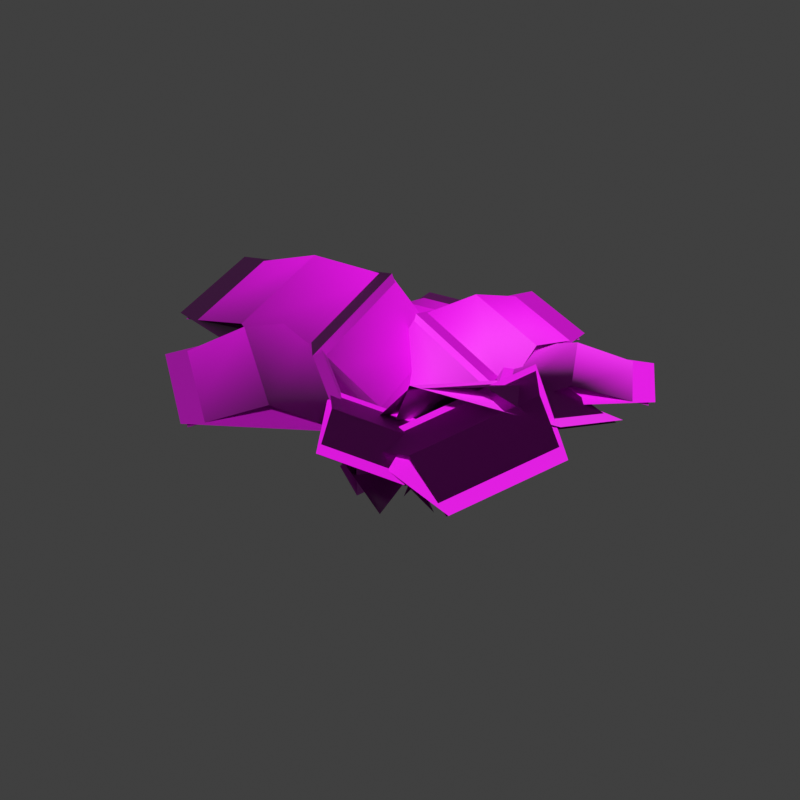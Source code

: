 # Source: fern_v2.blend  (saved by Blender 5.2.45; exported with 4.5.12 LTS)
import bpy
from mathutils import Matrix  # noqa: F401  (used for matrix-valued properties, if any)

bpy.ops.wm.read_factory_settings(use_empty=True)
scene = bpy.context.scene
scene.name = 'Scene'

# ---- collections
col_collection = bpy.data.collections.new('Collection'); scene.collection.children.link(col_collection)

# ---- images (referenced by path relative to the original .blend; pixels are not part of the script)
import os
ASSET_DIR = os.environ.get("B2B_ASSET_DIR", "")  # directory of the original .blend (textures are referenced by path, not embedded)
HERE = os.path.dirname(os.path.abspath(__file__))  # packed textures are extracted next to this script under _unpacked/

def load_image(name, relpath, width, height, colorspace="sRGB"):
    """Load a texture the original file referenced (path relative to the .blend, or extracted next to this script)."""
    p = next((c for c in (os.path.join(HERE, relpath), os.path.join(ASSET_DIR, relpath)) if relpath and os.path.exists(c)), "")
    if p:
        img = bpy.data.images.load(p, check_existing=True)
        img.name = name
    else:  # same state as the original file: an image datablock whose file is absent (Cycles renders it pink)
        img = bpy.data.images.new(name, width, height)
        img.source = "FILE"
        img.filepath = "//" + (relpath or name)
    img.colorspace_settings.name = colorspace
    return img
img_fern3_alb_png = load_image('fern3_alb.png', 'fern3_alb.png', 1024, 1024, 'sRGB')
img_fern3_nrm_png = load_image('fern3_nrm.png', 'fern3_nrm.png', 1024, 1024, 'Non-Color')

# ---- materials (node trees are filled in below, after node groups)
mat_leaves_fern3 = bpy.data.materials.new('Leaves_Fern3')

# ---- material node trees
mat_leaves_fern3.use_nodes = True; mat_leaves_fern3.node_tree.nodes.clear()
_N = mat_leaves_fern3.node_tree.nodes; _L = mat_leaves_fern3.node_tree.links
n0 = _N.new('ShaderNodeOutputMaterial'); n0.name = 'Material Output'; n0.location = (0, 0)
n1 = _N.new('ShaderNodeBsdfPrincipled'); n1.name = 'Principled BSDF'; n1.location = (0, 0)
n1.inputs[2].default_value = 0.65
n1.inputs[10].default_value = 0.005
n2 = _N.new('ShaderNodeTexImage'); n2.name = 'Image Texture'; n2.location = (0, 0)
n2.image = img_fern3_alb_png
n3 = _N.new('ShaderNodeNormalMap'); n3.name = 'Normal Map'; n3.location = (0, 0)
n3.width = 160
n4 = _N.new('ShaderNodeTexImage'); n4.name = 'Image Texture.001'; n4.location = (0, 0)
n4.image = img_fern3_nrm_png
_L.new(n1.outputs[0], n0.inputs[0])
_L.new(n2.outputs[0], n1.inputs[0])
_L.new(n2.outputs[1], n1.inputs[4])
_L.new(n4.outputs[0], n3.inputs[1])
_L.new(n3.outputs[0], n1.inputs[5])
n0.is_active_output = True

# ---- world
world_world = bpy.data.worlds.new('World'); scene.world = world_world
world_world.use_nodes = True; world_world.node_tree.nodes.clear()
_N = world_world.node_tree.nodes; _L = world_world.node_tree.links
n0 = _N.new('ShaderNodeOutputWorld'); n0.name = 'World Output'; n0.location = (200, 100)
n1 = _N.new('ShaderNodeBackground'); n1.name = 'Background'; n1.location = (-200, 100)
n1.inputs[0].default_value = (0.05088, 0.05088, 0.05088, 1.0)
_L.new(n1.outputs[0], n0.inputs[0])
n0.is_active_output = True
world_world.color = (0.05088, 0.05088, 0.05088)
world_world.sun_shadow_jitter_overblur = 0.0

# ---- meshes
me_fern_v2_lod0 = bpy.data.meshes.new('fern_v2_LOD0')
me_fern_v2_lod0.from_pydata([(-0.01243, -0.1363, 0.06166), (0.01243, 0.1363, -0.02166), (0.06771, 0.1867, 0.1211), (0.03282, -0.1959, 0.2381), (0.03282, -0.1959, 0.2381), (0.06771, 0.1867, 0.1211), (0.1792, 0.1726, 0.2465), (0.145, -0.2021, 0.361), (0.145, -0.2021, 0.361), (0.1792, 0.1726, 0.2465), (0.3308, 0.09815, 0.3208), (0.3076, -0.1564, 0.3986), (0.3076, -0.1564, 0.3986), (0.3308, 0.09815, 0.3208), (0.4919, 0.06481, 0.2901), (0.472, -0.1527, 0.3566), (0.06962, -0.1275, 0.0297), (-0.06962, 0.1275, 0.0103), (-0.03403, 0.2138, 0.1606), (0.1614, -0.1442, 0.1878), (0.1614, -0.1442, 0.1878), (-0.03403, 0.2138, 0.1606), (0.07844, 0.2704, 0.2758), (0.2699, -0.08023, 0.3024), (0.2699, -0.08023, 0.3024), (0.07844, 0.2704, 0.2758), (0.2527, 0.2926, 0.3277), (0.3828, 0.05439, 0.3458), (0.3828, 0.05439, 0.3458), (0.2527, 0.2926, 0.3277), (0.4075, 0.3546, 0.2888), (0.5187, 0.1511, 0.3043), (0.1227, -0.03786, -0.005714), (-0.1227, 0.03786, 0.04571), (-0.1646, 0.07821, 0.2072), (0.18, -0.02809, 0.135), (0.18, -0.02809, 0.135), (-0.1646, 0.07821, 0.2072), (-0.1341, 0.1645, 0.3295), (0.2035, 0.06043, 0.2587), (0.2035, 0.06043, 0.2587), (-0.1341, 0.1645, 0.3295), (-0.0383, 0.2829, 0.3776), (0.191, 0.2121, 0.3296), (0.191, 0.2121, 0.3296), (-0.0383, 0.2829, 0.3776), (0.02266, 0.4213, 0.3437), (0.2186, 0.3609, 0.3026), (0.1173, 0.04885, 0.00275), (-0.1173, -0.04885, 0.03725), (-0.1889, -0.01046, 0.1805), (0.1405, 0.1267, 0.1321), (0.1405, 0.1267, 0.1321), (-0.1889, -0.01046, 0.1805), (-0.2279, 0.09282, 0.2818), (0.09472, 0.2271, 0.2344), (0.09472, 0.2271, 0.2344), (-0.2279, 0.09282, 0.2818), (-0.2315, 0.2473, 0.3167), (-0.01235, 0.3385, 0.2844), (-0.01235, 0.3385, 0.2844), (-0.2315, 0.2473, 0.3167), (-0.2717, 0.3886, 0.279), (-0.08437, 0.4666, 0.2515), (0.05213, 0.1085, 0.01711), (-0.05213, -0.1085, 0.02289), (-0.1219, -0.1289, 0.1542), (0.0244, 0.1758, 0.1461), (0.0244, 0.1758, 0.1461), (-0.1219, -0.1289, 0.1542), (-0.2114, -0.08209, 0.2525), (-0.06807, 0.2163, 0.2446), (-0.06807, 0.2163, 0.2446), (-0.2114, -0.08209, 0.2525), (-0.3097, 0.02399, 0.2934), (-0.2123, 0.2267, 0.288), (-0.2123, 0.2267, 0.288), (-0.3097, 0.02399, 0.2934), (-0.4263, 0.09812, 0.2606), (-0.3431, 0.2714, 0.256), (-0.02506, 0.1605, 0.06051), (0.02506, -0.1605, -0.02051), (-0.02804, -0.2352, 0.1484), (-0.09838, 0.2155, 0.2621), (-0.09838, 0.2155, 0.2621), (-0.02804, -0.2352, 0.1484), (-0.1613, -0.2513, 0.2924), (-0.2302, 0.1901, 0.4038), (-0.2302, 0.1901, 0.4038), (-0.1613, -0.2513, 0.2924), (-0.3556, -0.2091, 0.3737), (-0.4024, 0.09078, 0.4494), (-0.4024, 0.09078, 0.4494), (-0.3556, -0.2091, 0.3737), (-0.5478, -0.2168, 0.3359), (-0.5878, 0.0395, 0.4005), (-0.1226, 0.07982, 0.05614), (0.1226, -0.07982, -0.01614), (0.1326, -0.1727, 0.1301), (-0.2116, 0.05138, 0.2316), (-0.2116, 0.05138, 0.2316), (0.1326, -0.1727, 0.1301), (0.05882, -0.2783, 0.2517), (-0.2783, -0.05887, 0.351), (-0.2783, -0.05887, 0.351), (0.05882, -0.2783, 0.2517), (-0.08742, -0.3848, 0.3182), (-0.3165, -0.2357, 0.3857), (-0.3165, -0.2357, 0.3857), (-0.08742, -0.3848, 0.3182), (-0.1976, -0.5176, 0.2819), (-0.3934, -0.3902, 0.3396), (-0.1052, -0.04685, 0.04737), (0.1052, 0.04685, -0.00737), (0.169, 0.01786, 0.1098), (-0.1263, -0.1137, 0.1866), (-0.1263, -0.1137, 0.1866), (0.169, 0.01786, 0.1098), (0.2061, -0.07372, 0.2076), (-0.08304, -0.2025, 0.2829), (-0.08304, -0.2025, 0.2829), (0.2061, -0.07372, 0.2076), (0.2135, -0.215, 0.2614), (0.01707, -0.3025, 0.3125), (0.01707, -0.3025, 0.3125), (0.2135, -0.215, 0.2614), (0.2541, -0.3445, 0.2334), (0.08622, -0.4193, 0.2771), (-0.08146, -0.1217, -0.03075), (0.08146, 0.1217, 0.07075), (0.1844, 0.1239, 0.2519), (-0.04432, -0.2177, 0.1094), (-0.04432, -0.2177, 0.1094), (0.1844, 0.1239, 0.2519), (0.2964, 0.04385, 0.3685), (0.07242, -0.2907, 0.229), (0.07242, -0.2907, 0.229), (0.2964, 0.04385, 0.3685), (0.406, -0.1072, 0.3937), (0.2538, -0.3345, 0.2989), (0.2538, -0.3345, 0.2989), (0.406, -0.1072, 0.3937), (0.5411, -0.2216, 0.3429), (0.4111, -0.4158, 0.2619)], [], [(0, 1, 2, 3), (4, 5, 6, 7), (8, 9, 10, 11), (12, 13, 14, 15), (16, 17, 18, 19), (20, 21, 22, 23), (24, 25, 26, 27), (28, 29, 30, 31), (32, 33, 34, 35), (36, 37, 38, 39), (40, 41, 42, 43), (44, 45, 46, 47), (48, 49, 50, 51), (52, 53, 54, 55), (56, 57, 58, 59), (60, 61, 62, 63), (64, 65, 66, 67), (68, 69, 70, 71), (72, 73, 74, 75), (76, 77, 78, 79), (80, 81, 82, 83), (84, 85, 86, 87), (88, 89, 90, 91), (92, 93, 94, 95), (96, 97, 98, 99), (100, 101, 102, 103), (104, 105, 106, 107), (108, 109, 110, 111), (112, 113, 114, 115), (116, 117, 118, 119), (120, 121, 122, 123), (124, 125, 126, 127), (128, 129, 130, 131), (132, 133, 134, 135), (136, 137, 138, 139), (140, 141, 142, 143)])
me_fern_v2_lod0.polygons.foreach_set('use_smooth', [True] * 36)
_uv = me_fern_v2_lod0.uv_layers.new(name='UVMap')
_uv.uv.foreach_set('vector', [0.504, 0.004, 0.996, 0.004, 0.996, 0.127, 0.504, 0.127, 0.504, 0.127, 0.996, 0.127, 0.996, 0.25, 0.504, 0.25, 0.504, 0.25, 0.996, 0.25, 0.996, 0.373, 0.504, 0.373, 0.504, 0.373, 0.996, 0.373, 0.996, 0.496, 0.504, 0.496, 0.004, 0.004, 0.496, 0.004, 0.496, 0.127, 0.004, 0.127, 0.004, 0.127, 0.496, 0.127, 0.496, 0.25, 0.004, 0.25, 0.004, 0.25, 0.496, 0.25, 0.496, 0.373, 0.004, 0.373, 0.004, 0.373, 0.496, 0.373, 0.496, 0.496, 0.004, 0.496, 0.004, 0.004, 0.496, 0.004, 0.496, 0.127, 0.004, 0.127, 0.004, 0.127, 0.496, 0.127, 0.496, 0.25, 0.004, 0.25, 0.004, 0.25, 0.496, 0.25, 0.496, 0.373, 0.004, 0.373, 0.004, 0.373, 0.496, 0.373, 0.496, 0.496, 0.004, 0.496, 0.004, 0.504, 0.496, 0.504, 0.496, 0.627, 0.004, 0.627, 0.004, 0.627, 0.496, 0.627, 0.496, 0.75, 0.004, 0.75, 0.004, 0.75, 0.496, 0.75, 0.496, 0.873, 0.004, 0.873, 0.004, 0.873, 0.496, 0.873, 0.496, 0.996, 0.004, 0.996, 0.504, 0.504, 0.996, 0.504, 0.996, 0.627, 0.504, 0.627, 0.504, 0.627, 0.996, 0.627, 0.996, 0.75, 0.504, 0.75, 0.504, 0.75, 0.996, 0.75, 0.996, 0.873, 0.504, 0.873, 0.504, 0.873, 0.996, 0.873, 0.996, 0.996, 0.504, 0.996, 0.504, 0.004, 0.996, 0.004, 0.996, 0.127, 0.504, 0.127, 0.504, 0.127, 0.996, 0.127, 0.996, 0.25, 0.504, 0.25, 0.504, 0.25, 0.996, 0.25, 0.996, 0.373, 0.504, 0.373, 0.504, 0.373, 0.996, 0.373, 0.996, 0.496, 0.504, 0.496, 0.504, 0.504, 0.996, 0.504, 0.996, 0.627, 0.504, 0.627, 0.504, 0.627, 0.996, 0.627, 0.996, 0.75, 0.504, 0.75, 0.504, 0.75, 0.996, 0.75, 0.996, 0.873, 0.504, 0.873, 0.504, 0.873, 0.996, 0.873, 0.996, 0.996, 0.504, 0.996, 0.504, 0.004, 0.996, 0.004, 0.996, 0.127, 0.504, 0.127, 0.504, 0.127, 0.996, 0.127, 0.996, 0.25, 0.504, 0.25, 0.504, 0.25, 0.996, 0.25, 0.996, 0.373, 0.504, 0.373, 0.504, 0.373, 0.996, 0.373, 0.996, 0.496, 0.504, 0.496, 0.504, 0.504, 0.996, 0.504, 0.996, 0.627, 0.504, 0.627, 0.504, 0.627, 0.996, 0.627, 0.996, 0.75, 0.504, 0.75, 0.504, 0.75, 0.996, 0.75, 0.996, 0.873, 0.504, 0.873, 0.504, 0.873, 0.996, 0.873, 0.996, 0.996, 0.504, 0.996])
_ca = me_fern_v2_lod0.color_attributes.new('Col', 'BYTE_COLOR', 'CORNER')
_ca.data.foreach_set('color', [0.3185, 0.3185, 0.3185, 1.0, 0.3185, 0.3185, 0.3185, 1.0, 0.4508, 0.4508, 0.4508, 1.0, 0.4508, 0.4508, 0.4508, 1.0, 0.4508, 0.4508, 0.4508, 1.0, 0.4508, 0.4508, 0.4508, 1.0, 0.6038, 0.6038, 0.6038, 1.0, 0.6038, 0.6038, 0.6038, 1.0, 0.6038, 0.6038, 0.6038, 1.0, 0.6038, 0.6038, 0.6038, 1.0, 0.7913, 0.7913, 0.7913, 1.0, 0.7913, 0.7913, 0.7913, 1.0, 0.7913, 0.7913, 0.7913, 1.0, 0.7913, 0.7913, 0.7913, 1.0, 1.0, 1.0, 1.0, 1.0, 1.0, 1.0, 1.0, 1.0, 0.3185, 0.3185, 0.3185, 1.0, 0.3185, 0.3185, 0.3185, 1.0, 0.4508, 0.4508, 0.4508, 1.0, 0.4508, 0.4508, 0.4508, 1.0, 0.4508, 0.4508, 0.4508, 1.0, 0.4508, 0.4508, 0.4508, 1.0, 0.6038, 0.6038, 0.6038, 1.0, 0.6038, 0.6038, 0.6038, 1.0, 0.6038, 0.6038, 0.6038, 1.0, 0.6038, 0.6038, 0.6038, 1.0, 0.7913, 0.7913, 0.7913, 1.0, 0.7913, 0.7913, 0.7913, 1.0, 0.7913, 0.7913, 0.7913, 1.0, 0.7913, 0.7913, 0.7913, 1.0, 1.0, 1.0, 1.0, 1.0, 1.0, 1.0, 1.0, 1.0, 0.3185, 0.3185, 0.3185, 1.0, 0.3185, 0.3185, 0.3185, 1.0, 0.4508, 0.4508, 0.4508, 1.0, 0.4508, 0.4508, 0.4508, 1.0, 0.4508, 0.4508, 0.4508, 1.0, 0.4508, 0.4508, 0.4508, 1.0, 0.6038, 0.6038, 0.6038, 1.0, 0.6038, 0.6038, 0.6038, 1.0, 0.6038, 0.6038, 0.6038, 1.0, 0.6038, 0.6038, 0.6038, 1.0, 0.7913, 0.7913, 0.7913, 1.0, 0.7913, 0.7913, 0.7913, 1.0, 0.7913, 0.7913, 0.7913, 1.0, 0.7913, 0.7913, 0.7913, 1.0, 1.0, 1.0, 1.0, 1.0, 1.0, 1.0, 1.0, 1.0, 0.3185, 0.3185, 0.3185, 1.0, 0.3185, 0.3185, 0.3185, 1.0, 0.4508, 0.4508, 0.4508, 1.0, 0.4508, 0.4508, 0.4508, 1.0, 0.4508, 0.4508, 0.4508, 1.0, 0.4508, 0.4508, 0.4508, 1.0, 0.6038, 0.6038, 0.6038, 1.0, 0.6038, 0.6038, 0.6038, 1.0, 0.6038, 0.6038, 0.6038, 1.0, 0.6038, 0.6038, 0.6038, 1.0, 0.7913, 0.7913, 0.7913, 1.0, 0.7913, 0.7913, 0.7913, 1.0, 0.7913, 0.7913, 0.7913, 1.0, 0.7913, 0.7913, 0.7913, 1.0, 1.0, 1.0, 1.0, 1.0, 1.0, 1.0, 1.0, 1.0, 0.3185, 0.3185, 0.3185, 1.0, 0.3185, 0.3185, 0.3185, 1.0, 0.4508, 0.4508, 0.4508, 1.0, 0.4508, 0.4508, 0.4508, 1.0, 0.4508, 0.4508, 0.4508, 1.0, 0.4508, 0.4508, 0.4508, 1.0, 0.6038, 0.6038, 0.6038, 1.0, 0.6038, 0.6038, 0.6038, 1.0, 0.6038, 0.6038, 0.6038, 1.0, 0.6038, 0.6038, 0.6038, 1.0, 0.7913, 0.7913, 0.7913, 1.0, 0.7913, 0.7913, 0.7913, 1.0, 0.7913, 0.7913, 0.7913, 1.0, 0.7913, 0.7913, 0.7913, 1.0, 1.0, 1.0, 1.0, 1.0, 1.0, 1.0, 1.0, 1.0, 0.3185, 0.3185, 0.3185, 1.0, 0.3185, 0.3185, 0.3185, 1.0, 0.4508, 0.4508, 0.4508, 1.0, 0.4508, 0.4508, 0.4508, 1.0, 0.4508, 0.4508, 0.4508, 1.0, 0.4508, 0.4508, 0.4508, 1.0, 0.6038, 0.6038, 0.6038, 1.0, 0.6038, 0.6038, 0.6038, 1.0, 0.6038, 0.6038, 0.6038, 1.0, 0.6038, 0.6038, 0.6038, 1.0, 0.7913, 0.7913, 0.7913, 1.0, 0.7913, 0.7913, 0.7913, 1.0, 0.7913, 0.7913, 0.7913, 1.0, 0.7913, 0.7913, 0.7913, 1.0, 1.0, 1.0, 1.0, 1.0, 1.0, 1.0, 1.0, 1.0, 0.3185, 0.3185, 0.3185, 1.0, 0.3185, 0.3185, 0.3185, 1.0, 0.4508, 0.4508, 0.4508, 1.0, 0.4508, 0.4508, 0.4508, 1.0, 0.4508, 0.4508, 0.4508, 1.0, 0.4508, 0.4508, 0.4508, 1.0, 0.6038, 0.6038, 0.6038, 1.0, 0.6038, 0.6038, 0.6038, 1.0, 0.6038, 0.6038, 0.6038, 1.0, 0.6038, 0.6038, 0.6038, 1.0, 0.7913, 0.7913, 0.7913, 1.0, 0.7913, 0.7913, 0.7913, 1.0, 0.7913, 0.7913, 0.7913, 1.0, 0.7913, 0.7913, 0.7913, 1.0, 1.0, 1.0, 1.0, 1.0, 1.0, 1.0, 1.0, 1.0, 0.3185, 0.3185, 0.3185, 1.0, 0.3185, 0.3185, 0.3185, 1.0, 0.4508, 0.4508, 0.4508, 1.0, 0.4508, 0.4508, 0.4508, 1.0, 0.4508, 0.4508, 0.4508, 1.0, 0.4508, 0.4508, 0.4508, 1.0, 0.6038, 0.6038, 0.6038, 1.0, 0.6038, 0.6038, 0.6038, 1.0, 0.6038, 0.6038, 0.6038, 1.0, 0.6038, 0.6038, 0.6038, 1.0, 0.7913, 0.7913, 0.7913, 1.0, 0.7913, 0.7913, 0.7913, 1.0, 0.7913, 0.7913, 0.7913, 1.0, 0.7913, 0.7913, 0.7913, 1.0, 1.0, 1.0, 1.0, 1.0, 1.0, 1.0, 1.0, 1.0, 0.3185, 0.3185, 0.3185, 1.0, 0.3185, 0.3185, 0.3185, 1.0, 0.4508, 0.4508, 0.4508, 1.0, 0.4508, 0.4508, 0.4508, 1.0, 0.4508, 0.4508, 0.4508, 1.0, 0.4508, 0.4508, 0.4508, 1.0, 0.6038, 0.6038, 0.6038, 1.0, 0.6038, 0.6038, 0.6038, 1.0, 0.6038, 0.6038, 0.6038, 1.0, 0.6038, 0.6038, 0.6038, 1.0, 0.7913, 0.7913, 0.7913, 1.0, 0.7913, 0.7913, 0.7913, 1.0, 0.7913, 0.7913, 0.7913, 1.0, 0.7913, 0.7913, 0.7913, 1.0, 1.0, 1.0, 1.0, 1.0, 1.0, 1.0, 1.0, 1.0])
me_fern_v2_lod0.materials.append(mat_leaves_fern3)
me_fern_v2_lod0.update()
me_fern_v2_lod0.normals_split_custom_set([tuple(v) for v in zip(*[iter([0.5978, -0.8012, -0.02762, 0.7505, 0.5946, -0.2884, 0.8717, 0.4891, 0.03012, 0.7248, -0.6617, 0.1919, 0.6178, -0.7844, -0.05393, 0.8287, 0.499, -0.2534, 0.9646, 0.2411, -0.1066, 0.7935, -0.6086, -0.0003867, 0.6118, -0.7633, -0.2075, 0.8809, 0.2817, -0.3805, 0.9369, -0.04594, -0.3465, 0.8058, -0.5303, -0.2636, 0.562, -0.7173, -0.412, 0.8026, -0.02184, -0.5961, 0.7491, -0.151, -0.645, 0.64, -0.5472, -0.5394, 0.9182, -0.3312, -0.2175, 0.238, 0.9308, -0.2774, 0.4517, 0.8921, -0.01296, 0.9921, -0.1233, 0.02434, 0.9508, -0.232, -0.2054, 0.3584, 0.899, -0.2517, 0.6028, 0.7811, -0.1628, 0.9903, 0.02779, -0.1365, 0.9243, -0.1383, -0.3558, 0.4542, 0.7973, -0.3974, 0.6878, 0.6028, -0.4044, 0.9093, 0.1596, -0.3842, 0.813, -0.05332, -0.5798, 0.491, 0.6089, -0.623, 0.5589, 0.4689, -0.684, 0.7453, 0.09673, -0.6596, 0.8706, 0.4711, -0.1419, -0.4793, 0.8773, 0.02681, -0.3374, 0.9015, 0.2711, 0.8089, 0.5647, 0.1639, 0.8326, 0.5328, -0.1514, -0.4769, 0.8787, -0.02207, -0.2419, 0.9682, 0.06333, 0.6574, 0.7535, -0.001502, 0.7031, 0.6392, -0.3116, -0.4596, 0.8659, -0.1975, -0.134, 0.964, -0.2297, 0.4117, 0.8661, -0.2835, 0.445, 0.6943, -0.5657, -0.4284, 0.7997, -0.4205, -0.2037, 0.8093, -0.551, 0.2611, 0.7307, -0.6308, 0.3814, 0.8757, -0.2962, -0.9341, 0.3111, -0.175, -0.8544, 0.517, 0.05272, 0.1946, 0.9806, -0.02213, 0.2581, 0.9286, -0.2665, -0.9011, 0.3973, -0.1736, -0.7743, 0.6224, -0.1147, -0.01189, 0.9858, -0.1673, 0.09625, 0.9076, -0.4086, -0.8371, 0.4398, -0.3253, -0.6494, 0.6674, -0.3645, -0.2096, 0.89, -0.4049, -0.0784, 0.7712, -0.6318, -0.7212, 0.427, -0.5455, -0.5767, 0.5121, -0.6365, -0.2084, 0.6978, -0.6853, -0.2925, 0.9316, -0.216, -0.9113, -0.3628, -0.1946, -0.9836, -0.172, 0.05349, -0.4864, 0.8728, 0.04031, -0.3917, 0.8962, -0.2082, -0.9434, -0.2706, -0.1919, -0.9936, -0.01003, -0.1128, -0.628, 0.7686, -0.1219, -0.4698, 0.8045, -0.3634, -0.9221, -0.1682, -0.3486, -0.9185, 0.1408, -0.3694, -0.7052, 0.6008, -0.3766, -0.4911, 0.6344, -0.597, -0.8115, -0.06436, -0.5808, -0.7463, 0.09405, -0.6589, -0.5654, 0.4839, -0.6679, -0.7703, 0.6332, -0.07549, -0.5747, -0.7646, -0.2918, -0.7272, -0.6861, 0.0183, -0.8704, 0.4677, 0.1538, -0.7961, 0.5985, -0.08963, -0.6725, -0.6942, -0.2565, -0.8669, -0.4834, -0.1214, -0.9241, 0.3808, -0.031, -0.7904, 0.5623, -0.2431, -0.7639, -0.5145, -0.3895, -0.9054, -0.2191, -0.3636, -0.9127, 0.2845, -0.2933, -0.7283, 0.5123, -0.4552, -0.7564, -0.2325, -0.6114, -0.7456, -0.08634, -0.6608, -0.7509, 0.3298, -0.5721, -0.984, -0.1224, -0.1296, 0.1887, -0.9181, -0.3485, -0.004197, -0.9988, -0.04872, -0.9367, -0.3391, 0.08683, -0.9719, -0.195, -0.1316, 0.04538, -0.9531, -0.2994, -0.2387, -0.9544, -0.1791, -0.8961, -0.4356, -0.08505, -0.9334, -0.2265, -0.2782, -0.1493, -0.8926, -0.4253, -0.4424, -0.801, -0.4034, -0.8084, -0.4859, -0.3322, -0.8457, -0.2187, -0.4868, -0.3373, -0.6961, -0.6338, -0.4284, -0.5973, -0.678, -0.7298, -0.3394, -0.5935, -0.4205, -0.9021, -0.09739, 0.8868, -0.3469, -0.3055, 0.8424, -0.5387, -0.01085, -0.2206, -0.9684, 0.1166, -0.362, -0.9254, -0.1124, 0.8365, -0.4764, -0.2707, 0.6827, -0.7151, -0.1503, -0.1186, -0.991, -0.06255, -0.3193, -0.9099, -0.265, 0.6848, -0.6057, -0.4052, 0.4446, -0.8088, -0.3849, -0.02719, -0.948, -0.3171, -0.281, -0.8328, -0.477, 0.4193, -0.6605, -0.6228, 0.2813, -0.6867, -0.6703, -0.1091, -0.8022, -0.5871, 0.1961, -0.8787, -0.4352, 0.9423, 0.3101, -0.1258, 0.9951, 0.07097, 0.06888, 0.4309, -0.8942, -0.1212, 0.3754, -0.8552, -0.3573, 0.9653, 0.2304, -0.1225, 0.9953, -0.0144, -0.09548, 0.6375, -0.7358, -0.2286, 0.5538, -0.6954, -0.458, 0.9463, 0.1951, -0.258, 0.9422, -0.0746, -0.3266, 0.7607, -0.492, -0.4233, 0.6543, -0.4101, -0.6354, 0.8737, 0.1792, -0.4523, 0.825, 0.0336, -0.5641, 0.6775, -0.2995, -0.6718])] * 3)])
me_fern_v2_lod1 = bpy.data.meshes.new('fern_v2_LOD1')
me_fern_v2_lod1.from_pydata([(-0.01243, -0.1363, 0.06166), (0.01243, 0.1363, -0.02166), (0.1806, 0.1724, 0.2545), (0.1464, -0.2023, 0.369), (0.1464, -0.2023, 0.369), (0.1806, 0.1724, 0.2545), (0.5061, 0.06352, 0.3016), (0.4862, -0.154, 0.3681), (0.06962, -0.1275, 0.0297), (-0.06962, 0.1275, 0.0103), (0.07984, 0.2712, 0.2826), (0.2713, -0.07946, 0.3093), (0.2713, -0.07946, 0.3093), (0.07984, 0.2712, 0.2826), (0.419, 0.3609, 0.2988), (0.5301, 0.1573, 0.3142), (0.1227, -0.03786, -0.005714), (-0.1227, 0.03786, 0.04571), (-0.1338, 0.1655, 0.3381), (0.2037, 0.06136, 0.2674), (0.2037, 0.06136, 0.2674), (-0.1338, 0.1655, 0.3381), (0.02687, 0.435, 0.3562), (0.2228, 0.3745, 0.3151), (0.1173, 0.04885, 0.00275), (-0.1173, -0.04885, 0.03725), (-0.2285, 0.09412, 0.2879), (0.09418, 0.2284, 0.2405), (0.09418, 0.2284, 0.2405), (-0.2285, 0.09412, 0.2879), (-0.2761, 0.3993, 0.2879), (-0.08881, 0.4773, 0.2603), (0.05213, 0.1085, 0.01711), (-0.05213, -0.1085, 0.02289), (-0.2126, -0.08153, 0.2586), (-0.06925, 0.2169, 0.2506), (-0.06925, 0.2169, 0.2506), (-0.2126, -0.08153, 0.2586), (-0.4364, 0.103, 0.2693), (-0.3532, 0.2762, 0.2647), (-0.02506, 0.1605, 0.06051), (0.02506, -0.1605, -0.02051), (-0.163, -0.2515, 0.3015), (-0.2319, 0.1899, 0.4128), (-0.2319, 0.1899, 0.4128), (-0.163, -0.2515, 0.3015), (-0.564, -0.2193, 0.3489), (-0.604, 0.03698, 0.4136), (-0.1226, 0.07982, 0.05614), (0.1226, -0.07982, -0.01614), (0.05792, -0.2797, 0.2589), (-0.2792, -0.06025, 0.3583), (-0.2792, -0.06025, 0.3583), (0.05792, -0.2797, 0.2589), (-0.2051, -0.5291, 0.2924), (-0.4008, -0.4017, 0.3501), (-0.1052, -0.04685, 0.04737), (0.1052, 0.04685, -0.00737), (0.2066, -0.07489, 0.2136), (-0.08252, -0.2037, 0.2889), (-0.08252, -0.2037, 0.2889), (0.2066, -0.07489, 0.2136), (0.2586, -0.3547, 0.242), (0.09073, -0.4295, 0.2857), (-0.08146, -0.1217, -0.03075), (0.08146, 0.1217, 0.07075), (0.2978, 0.0429, 0.3754), (0.07384, -0.2917, 0.2359), (0.07384, -0.2917, 0.2359), (0.2978, 0.0429, 0.3754), (0.5523, -0.229, 0.3529), (0.4222, -0.4233, 0.2719)], [], [(0, 1, 2, 3), (4, 5, 6, 7), (8, 9, 10, 11), (12, 13, 14, 15), (16, 17, 18, 19), (20, 21, 22, 23), (24, 25, 26, 27), (28, 29, 30, 31), (32, 33, 34, 35), (36, 37, 38, 39), (40, 41, 42, 43), (44, 45, 46, 47), (48, 49, 50, 51), (52, 53, 54, 55), (56, 57, 58, 59), (60, 61, 62, 63), (64, 65, 66, 67), (68, 69, 70, 71)])
me_fern_v2_lod1.polygons.foreach_set('use_smooth', [True] * 18)
_uv = me_fern_v2_lod1.uv_layers.new(name='UVMap')
_uv.uv.foreach_set('vector', [0.504, 0.004, 0.996, 0.004, 0.996, 0.25, 0.504, 0.25, 0.504, 0.25, 0.996, 0.25, 0.996, 0.496, 0.504, 0.496, 0.004, 0.004, 0.496, 0.004, 0.496, 0.25, 0.004, 0.25, 0.004, 0.25, 0.496, 0.25, 0.496, 0.496, 0.004, 0.496, 0.004, 0.004, 0.496, 0.004, 0.496, 0.25, 0.004, 0.25, 0.004, 0.25, 0.496, 0.25, 0.496, 0.496, 0.004, 0.496, 0.004, 0.504, 0.496, 0.504, 0.496, 0.75, 0.004, 0.75, 0.004, 0.75, 0.496, 0.75, 0.496, 0.996, 0.004, 0.996, 0.504, 0.504, 0.996, 0.504, 0.996, 0.75, 0.504, 0.75, 0.504, 0.75, 0.996, 0.75, 0.996, 0.996, 0.504, 0.996, 0.504, 0.004, 0.996, 0.004, 0.996, 0.25, 0.504, 0.25, 0.504, 0.25, 0.996, 0.25, 0.996, 0.496, 0.504, 0.496, 0.504, 0.504, 0.996, 0.504, 0.996, 0.75, 0.504, 0.75, 0.504, 0.75, 0.996, 0.75, 0.996, 0.996, 0.504, 0.996, 0.504, 0.004, 0.996, 0.004, 0.996, 0.25, 0.504, 0.25, 0.504, 0.25, 0.996, 0.25, 0.996, 0.496, 0.504, 0.496, 0.504, 0.504, 0.996, 0.504, 0.996, 0.75, 0.504, 0.75, 0.504, 0.75, 0.996, 0.75, 0.996, 0.996, 0.504, 0.996])
_ca = me_fern_v2_lod1.color_attributes.new('Col', 'BYTE_COLOR', 'CORNER')
_ca.data.foreach_set('color', [0.3185, 0.3185, 0.3185, 1.0, 0.3185, 0.3185, 0.3185, 1.0, 0.6038, 0.6038, 0.6038, 1.0, 0.6038, 0.6038, 0.6038, 1.0, 0.6038, 0.6038, 0.6038, 1.0, 0.6038, 0.6038, 0.6038, 1.0, 1.0, 1.0, 1.0, 1.0, 1.0, 1.0, 1.0, 1.0, 0.3185, 0.3185, 0.3185, 1.0, 0.3185, 0.3185, 0.3185, 1.0, 0.6038, 0.6038, 0.6038, 1.0, 0.6038, 0.6038, 0.6038, 1.0, 0.6038, 0.6038, 0.6038, 1.0, 0.6038, 0.6038, 0.6038, 1.0, 1.0, 1.0, 1.0, 1.0, 1.0, 1.0, 1.0, 1.0, 0.3185, 0.3185, 0.3185, 1.0, 0.3185, 0.3185, 0.3185, 1.0, 0.6038, 0.6038, 0.6038, 1.0, 0.6038, 0.6038, 0.6038, 1.0, 0.6038, 0.6038, 0.6038, 1.0, 0.6038, 0.6038, 0.6038, 1.0, 1.0, 1.0, 1.0, 1.0, 1.0, 1.0, 1.0, 1.0, 0.3185, 0.3185, 0.3185, 1.0, 0.3185, 0.3185, 0.3185, 1.0, 0.6038, 0.6038, 0.6038, 1.0, 0.6038, 0.6038, 0.6038, 1.0, 0.6038, 0.6038, 0.6038, 1.0, 0.6038, 0.6038, 0.6038, 1.0, 1.0, 1.0, 1.0, 1.0, 1.0, 1.0, 1.0, 1.0, 0.3185, 0.3185, 0.3185, 1.0, 0.3185, 0.3185, 0.3185, 1.0, 0.6038, 0.6038, 0.6038, 1.0, 0.6038, 0.6038, 0.6038, 1.0, 0.6038, 0.6038, 0.6038, 1.0, 0.6038, 0.6038, 0.6038, 1.0, 1.0, 1.0, 1.0, 1.0, 1.0, 1.0, 1.0, 1.0, 0.3185, 0.3185, 0.3185, 1.0, 0.3185, 0.3185, 0.3185, 1.0, 0.6038, 0.6038, 0.6038, 1.0, 0.6038, 0.6038, 0.6038, 1.0, 0.6038, 0.6038, 0.6038, 1.0, 0.6038, 0.6038, 0.6038, 1.0, 1.0, 1.0, 1.0, 1.0, 1.0, 1.0, 1.0, 1.0, 0.3185, 0.3185, 0.3185, 1.0, 0.3185, 0.3185, 0.3185, 1.0, 0.6038, 0.6038, 0.6038, 1.0, 0.6038, 0.6038, 0.6038, 1.0, 0.6038, 0.6038, 0.6038, 1.0, 0.6038, 0.6038, 0.6038, 1.0, 1.0, 1.0, 1.0, 1.0, 1.0, 1.0, 1.0, 1.0, 0.3185, 0.3185, 0.3185, 1.0, 0.3185, 0.3185, 0.3185, 1.0, 0.6038, 0.6038, 0.6038, 1.0, 0.6038, 0.6038, 0.6038, 1.0, 0.6038, 0.6038, 0.6038, 1.0, 0.6038, 0.6038, 0.6038, 1.0, 1.0, 1.0, 1.0, 1.0, 1.0, 1.0, 1.0, 1.0, 0.3185, 0.3185, 0.3185, 1.0, 0.3185, 0.3185, 0.3185, 1.0, 0.6038, 0.6038, 0.6038, 1.0, 0.6038, 0.6038, 0.6038, 1.0, 0.6038, 0.6038, 0.6038, 1.0, 0.6038, 0.6038, 0.6038, 1.0, 1.0, 1.0, 1.0, 1.0, 1.0, 1.0, 1.0, 1.0])
me_fern_v2_lod1.materials.append(mat_leaves_fern3)
me_fern_v2_lod1.update()

# ---- objects
ob_fern_v2_lod0 = bpy.data.objects.new('fern_v2_LOD0', me_fern_v2_lod0)
ob_fern_v2_lod1 = bpy.data.objects.new('fern_v2_LOD1', me_fern_v2_lod1)

# ---- transforms, parenting, visibility, modifiers, constraints
ob_fern_v2_lod0.location = (0.0, 0.0, 0.0)
ob_fern_v2_lod1.location = (0.0, 0.0, 0.0)

# ---- collection membership
scene.collection.objects.link(ob_fern_v2_lod0)
scene.collection.objects.link(ob_fern_v2_lod1)

# ---- scene / render settings (as saved in the file)
scene.frame_start = 1; scene.frame_end = 250; scene.frame_set(1)
scene.render.engine = 'BLENDER_WORKBENCH'
scene.render.resolution_x = 512
scene.render.resolution_y = 512
scene.render.bake_bias = 0.0
scene.render.bake_samples = 0
scene.render.compositor_device = 'GPU'
scene.eevee.use_volume_custom_range = False
scene.eevee.fast_gi_thickness_near = 0.1
scene.eevee.fast_gi_thickness_far = 0.0
scene.eevee.ray_tracing_options.screen_trace_thickness = 0.1
scene.view_settings.view_transform = 'Standard'
bpy.context.view_layer.update()

# ---- added for rendering (the .blend has no active camera and no usable light): camera, sun
cam_auto = bpy.data.cameras.new('AutoCamera')
cam_auto.lens = 50.0
cam_auto.sensor_width = 36.0
cam_auto.clip_end = 1000.0
ob_auto_camera = bpy.data.objects.new('AutoCamera', cam_auto)
scene.collection.objects.link(ob_auto_camera)
ob_auto_camera.location = (1.46037, -1.80941, 1.3983)
ob_auto_camera.rotation_euler = (1.09748, -7.21219e-08, 0.694738)
scene.camera = ob_auto_camera
light_auto_sun = bpy.data.lights.new('AutoSun', 'SUN')
light_auto_sun.energy = 3.0
light_auto_sun.angle = 0.0523599
ob_auto_sun = bpy.data.objects.new('AutoSun', light_auto_sun)
scene.collection.objects.link(ob_auto_sun)
ob_auto_sun.rotation_euler = (0.872665, 0.174533, 0.523599)
bpy.context.view_layer.update()
